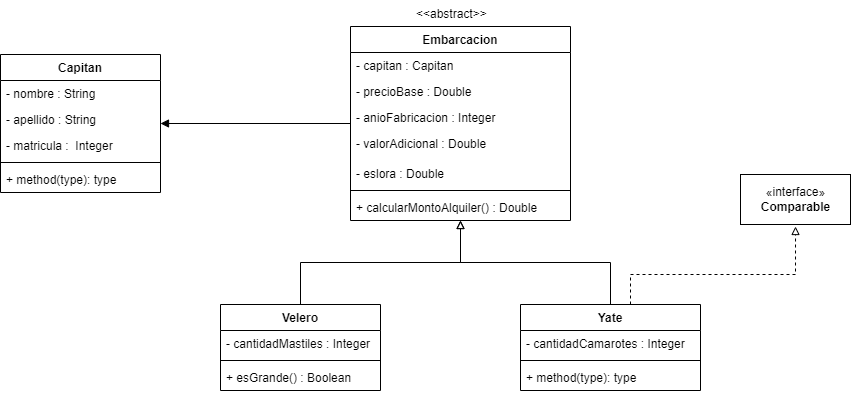

The diagram above was exported from draw.io. Its source (the exported page's mxGraphModel, read from the mxfile embedded in the PNG):
<mxGraphModel dx="868" dy="417" grid="1" gridSize="10" guides="1" tooltips="1" connect="1" arrows="1" fold="1" page="1" pageScale="1" pageWidth="827" pageHeight="1169" math="0" shadow="0">
  <root>
    <mxCell id="0" />
    <mxCell id="1" parent="0" />
    <mxCell id="S_c1vVc1fDHU6LDADU6u-34" value="Capitan" style="swimlane;fontStyle=1;align=center;verticalAlign=top;childLayout=stackLayout;horizontal=1;startSize=26;horizontalStack=0;resizeParent=1;resizeParentMax=0;resizeLast=0;collapsible=1;marginBottom=0;" vertex="1" parent="1">
      <mxGeometry x="180" y="470" width="160" height="138" as="geometry" />
    </mxCell>
    <mxCell id="S_c1vVc1fDHU6LDADU6u-35" value="- nombre : String" style="text;strokeColor=none;fillColor=none;align=left;verticalAlign=top;spacingLeft=4;spacingRight=4;overflow=hidden;rotatable=0;points=[[0,0.5],[1,0.5]];portConstraint=eastwest;" vertex="1" parent="S_c1vVc1fDHU6LDADU6u-34">
      <mxGeometry y="26" width="160" height="26" as="geometry" />
    </mxCell>
    <mxCell id="S_c1vVc1fDHU6LDADU6u-50" value="- apellido : String" style="text;strokeColor=none;fillColor=none;align=left;verticalAlign=top;spacingLeft=4;spacingRight=4;overflow=hidden;rotatable=0;points=[[0,0.5],[1,0.5]];portConstraint=eastwest;" vertex="1" parent="S_c1vVc1fDHU6LDADU6u-34">
      <mxGeometry y="52" width="160" height="26" as="geometry" />
    </mxCell>
    <mxCell id="S_c1vVc1fDHU6LDADU6u-51" value="- matricula :  Integer" style="text;strokeColor=none;fillColor=none;align=left;verticalAlign=top;spacingLeft=4;spacingRight=4;overflow=hidden;rotatable=0;points=[[0,0.5],[1,0.5]];portConstraint=eastwest;" vertex="1" parent="S_c1vVc1fDHU6LDADU6u-34">
      <mxGeometry y="78" width="160" height="26" as="geometry" />
    </mxCell>
    <mxCell id="S_c1vVc1fDHU6LDADU6u-36" value="" style="line;strokeWidth=1;fillColor=none;align=left;verticalAlign=middle;spacingTop=-1;spacingLeft=3;spacingRight=3;rotatable=0;labelPosition=right;points=[];portConstraint=eastwest;" vertex="1" parent="S_c1vVc1fDHU6LDADU6u-34">
      <mxGeometry y="104" width="160" height="8" as="geometry" />
    </mxCell>
    <mxCell id="S_c1vVc1fDHU6LDADU6u-37" value="+ method(type): type" style="text;strokeColor=none;fillColor=none;align=left;verticalAlign=top;spacingLeft=4;spacingRight=4;overflow=hidden;rotatable=0;points=[[0,0.5],[1,0.5]];portConstraint=eastwest;" vertex="1" parent="S_c1vVc1fDHU6LDADU6u-34">
      <mxGeometry y="112" width="160" height="26" as="geometry" />
    </mxCell>
    <mxCell id="S_c1vVc1fDHU6LDADU6u-61" style="edgeStyle=orthogonalEdgeStyle;rounded=0;orthogonalLoop=1;jettySize=auto;html=1;endArrow=block;endFill=1;" edge="1" parent="1" source="S_c1vVc1fDHU6LDADU6u-38" target="S_c1vVc1fDHU6LDADU6u-34">
      <mxGeometry relative="1" as="geometry" />
    </mxCell>
    <mxCell id="S_c1vVc1fDHU6LDADU6u-38" value="Embarcacion" style="swimlane;fontStyle=1;align=center;verticalAlign=top;childLayout=stackLayout;horizontal=1;startSize=26;horizontalStack=0;resizeParent=1;resizeParentMax=0;resizeLast=0;collapsible=1;marginBottom=0;" vertex="1" parent="1">
      <mxGeometry x="530" y="442" width="220" height="194" as="geometry" />
    </mxCell>
    <mxCell id="S_c1vVc1fDHU6LDADU6u-39" value="- capitan : Capitan" style="text;strokeColor=none;fillColor=none;align=left;verticalAlign=top;spacingLeft=4;spacingRight=4;overflow=hidden;rotatable=0;points=[[0,0.5],[1,0.5]];portConstraint=eastwest;" vertex="1" parent="S_c1vVc1fDHU6LDADU6u-38">
      <mxGeometry y="26" width="220" height="26" as="geometry" />
    </mxCell>
    <mxCell id="S_c1vVc1fDHU6LDADU6u-53" value="- precioBase : Double" style="text;strokeColor=none;fillColor=none;align=left;verticalAlign=top;spacingLeft=4;spacingRight=4;overflow=hidden;rotatable=0;points=[[0,0.5],[1,0.5]];portConstraint=eastwest;" vertex="1" parent="S_c1vVc1fDHU6LDADU6u-38">
      <mxGeometry y="52" width="220" height="26" as="geometry" />
    </mxCell>
    <mxCell id="S_c1vVc1fDHU6LDADU6u-54" value="- anioFabricacion : Integer" style="text;strokeColor=none;fillColor=none;align=left;verticalAlign=top;spacingLeft=4;spacingRight=4;overflow=hidden;rotatable=0;points=[[0,0.5],[1,0.5]];portConstraint=eastwest;" vertex="1" parent="S_c1vVc1fDHU6LDADU6u-38">
      <mxGeometry y="78" width="220" height="26" as="geometry" />
    </mxCell>
    <mxCell id="S_c1vVc1fDHU6LDADU6u-55" value="- valorAdicional : Double" style="text;strokeColor=none;fillColor=none;align=left;verticalAlign=top;spacingLeft=4;spacingRight=4;overflow=hidden;rotatable=0;points=[[0,0.5],[1,0.5]];portConstraint=eastwest;" vertex="1" parent="S_c1vVc1fDHU6LDADU6u-38">
      <mxGeometry y="104" width="220" height="30" as="geometry" />
    </mxCell>
    <mxCell id="S_c1vVc1fDHU6LDADU6u-60" value="- eslora : Double" style="text;strokeColor=none;fillColor=none;align=left;verticalAlign=top;spacingLeft=4;spacingRight=4;overflow=hidden;rotatable=0;points=[[0,0.5],[1,0.5]];portConstraint=eastwest;" vertex="1" parent="S_c1vVc1fDHU6LDADU6u-38">
      <mxGeometry y="134" width="220" height="26" as="geometry" />
    </mxCell>
    <mxCell id="S_c1vVc1fDHU6LDADU6u-40" value="" style="line;strokeWidth=1;fillColor=none;align=left;verticalAlign=middle;spacingTop=-1;spacingLeft=3;spacingRight=3;rotatable=0;labelPosition=right;points=[];portConstraint=eastwest;" vertex="1" parent="S_c1vVc1fDHU6LDADU6u-38">
      <mxGeometry y="160" width="220" height="8" as="geometry" />
    </mxCell>
    <mxCell id="S_c1vVc1fDHU6LDADU6u-41" value="+ calcularMontoAlquiler() : Double" style="text;strokeColor=none;fillColor=none;align=left;verticalAlign=top;spacingLeft=4;spacingRight=4;overflow=hidden;rotatable=0;points=[[0,0.5],[1,0.5]];portConstraint=eastwest;" vertex="1" parent="S_c1vVc1fDHU6LDADU6u-38">
      <mxGeometry y="168" width="220" height="26" as="geometry" />
    </mxCell>
    <mxCell id="S_c1vVc1fDHU6LDADU6u-63" style="edgeStyle=orthogonalEdgeStyle;rounded=0;orthogonalLoop=1;jettySize=auto;html=1;endArrow=block;endFill=0;" edge="1" parent="1" source="S_c1vVc1fDHU6LDADU6u-42" target="S_c1vVc1fDHU6LDADU6u-38">
      <mxGeometry relative="1" as="geometry" />
    </mxCell>
    <mxCell id="S_c1vVc1fDHU6LDADU6u-69" style="edgeStyle=orthogonalEdgeStyle;rounded=0;orthogonalLoop=1;jettySize=auto;html=1;entryX=0.682;entryY=1.04;entryDx=0;entryDy=0;entryPerimeter=0;endArrow=block;endFill=0;dashed=1;" edge="1" parent="1" source="S_c1vVc1fDHU6LDADU6u-42">
      <mxGeometry relative="1" as="geometry">
        <mxPoint x="975.02" y="642" as="targetPoint" />
        <Array as="points">
          <mxPoint x="810" y="690" />
          <mxPoint x="975" y="690" />
        </Array>
      </mxGeometry>
    </mxCell>
    <mxCell id="S_c1vVc1fDHU6LDADU6u-42" value="Yate" style="swimlane;fontStyle=1;align=center;verticalAlign=top;childLayout=stackLayout;horizontal=1;startSize=26;horizontalStack=0;resizeParent=1;resizeParentMax=0;resizeLast=0;collapsible=1;marginBottom=0;" vertex="1" parent="1">
      <mxGeometry x="700" y="720" width="180" height="86" as="geometry" />
    </mxCell>
    <mxCell id="S_c1vVc1fDHU6LDADU6u-43" value="- cantidadCamarotes : Integer" style="text;strokeColor=none;fillColor=none;align=left;verticalAlign=top;spacingLeft=4;spacingRight=4;overflow=hidden;rotatable=0;points=[[0,0.5],[1,0.5]];portConstraint=eastwest;" vertex="1" parent="S_c1vVc1fDHU6LDADU6u-42">
      <mxGeometry y="26" width="180" height="26" as="geometry" />
    </mxCell>
    <mxCell id="S_c1vVc1fDHU6LDADU6u-44" value="" style="line;strokeWidth=1;fillColor=none;align=left;verticalAlign=middle;spacingTop=-1;spacingLeft=3;spacingRight=3;rotatable=0;labelPosition=right;points=[];portConstraint=eastwest;" vertex="1" parent="S_c1vVc1fDHU6LDADU6u-42">
      <mxGeometry y="52" width="180" height="8" as="geometry" />
    </mxCell>
    <mxCell id="S_c1vVc1fDHU6LDADU6u-45" value="+ method(type): type" style="text;strokeColor=none;fillColor=none;align=left;verticalAlign=top;spacingLeft=4;spacingRight=4;overflow=hidden;rotatable=0;points=[[0,0.5],[1,0.5]];portConstraint=eastwest;" vertex="1" parent="S_c1vVc1fDHU6LDADU6u-42">
      <mxGeometry y="60" width="180" height="26" as="geometry" />
    </mxCell>
    <mxCell id="S_c1vVc1fDHU6LDADU6u-62" style="edgeStyle=orthogonalEdgeStyle;rounded=0;orthogonalLoop=1;jettySize=auto;html=1;endArrow=block;endFill=0;" edge="1" parent="1" source="S_c1vVc1fDHU6LDADU6u-46" target="S_c1vVc1fDHU6LDADU6u-38">
      <mxGeometry relative="1" as="geometry" />
    </mxCell>
    <mxCell id="S_c1vVc1fDHU6LDADU6u-46" value="Velero" style="swimlane;fontStyle=1;align=center;verticalAlign=top;childLayout=stackLayout;horizontal=1;startSize=26;horizontalStack=0;resizeParent=1;resizeParentMax=0;resizeLast=0;collapsible=1;marginBottom=0;" vertex="1" parent="1">
      <mxGeometry x="400" y="720" width="160" height="86" as="geometry" />
    </mxCell>
    <mxCell id="S_c1vVc1fDHU6LDADU6u-47" value="- cantidadMastiles : Integer" style="text;strokeColor=none;fillColor=none;align=left;verticalAlign=top;spacingLeft=4;spacingRight=4;overflow=hidden;rotatable=0;points=[[0,0.5],[1,0.5]];portConstraint=eastwest;" vertex="1" parent="S_c1vVc1fDHU6LDADU6u-46">
      <mxGeometry y="26" width="160" height="26" as="geometry" />
    </mxCell>
    <mxCell id="S_c1vVc1fDHU6LDADU6u-48" value="" style="line;strokeWidth=1;fillColor=none;align=left;verticalAlign=middle;spacingTop=-1;spacingLeft=3;spacingRight=3;rotatable=0;labelPosition=right;points=[];portConstraint=eastwest;" vertex="1" parent="S_c1vVc1fDHU6LDADU6u-46">
      <mxGeometry y="52" width="160" height="8" as="geometry" />
    </mxCell>
    <mxCell id="S_c1vVc1fDHU6LDADU6u-49" value="+ esGrande() : Boolean" style="text;strokeColor=none;fillColor=none;align=left;verticalAlign=top;spacingLeft=4;spacingRight=4;overflow=hidden;rotatable=0;points=[[0,0.5],[1,0.5]];portConstraint=eastwest;" vertex="1" parent="S_c1vVc1fDHU6LDADU6u-46">
      <mxGeometry y="60" width="160" height="26" as="geometry" />
    </mxCell>
    <mxCell id="S_c1vVc1fDHU6LDADU6u-70" value="«interface»&lt;br&gt;&lt;b&gt;Comparable&lt;/b&gt;" style="html=1;" vertex="1" parent="1">
      <mxGeometry x="920" y="590" width="110" height="50" as="geometry" />
    </mxCell>
    <mxCell id="S_c1vVc1fDHU6LDADU6u-75" value="&lt;&lt;abstract&gt;&gt;" style="text;strokeColor=none;fillColor=none;align=left;verticalAlign=top;spacingLeft=4;spacingRight=4;overflow=hidden;rotatable=0;points=[[0,0.5],[1,0.5]];portConstraint=eastwest;" vertex="1" parent="1">
      <mxGeometry x="590" y="416" width="100" height="26" as="geometry" />
    </mxCell>
  </root>
</mxGraphModel>